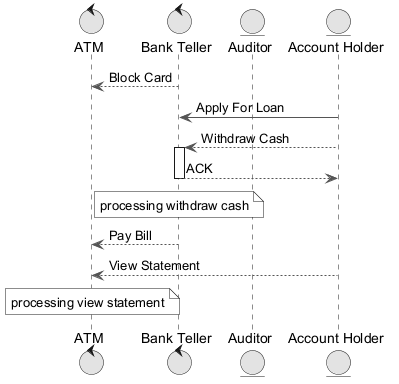

The diagram above was rendered by PlantUML. Its source (embedded in the PNG):
@startuml
skinparam monochrome true
skinparam ArrowColor #555555
control "ATM" as A
control "Bank Teller" as BT
entity "Auditor" as A2
entity "Account Holder" as AH
BT --> A : Block Card
AH -> BT : Apply For Loan
AH --> BT : Withdraw Cash
activate BT
BT --> AH : ACK
deactivate BT
note over BT : processing withdraw cash
BT --> A : Pay Bill
AH --> A : View Statement
note over A : processing view statement
@enduml